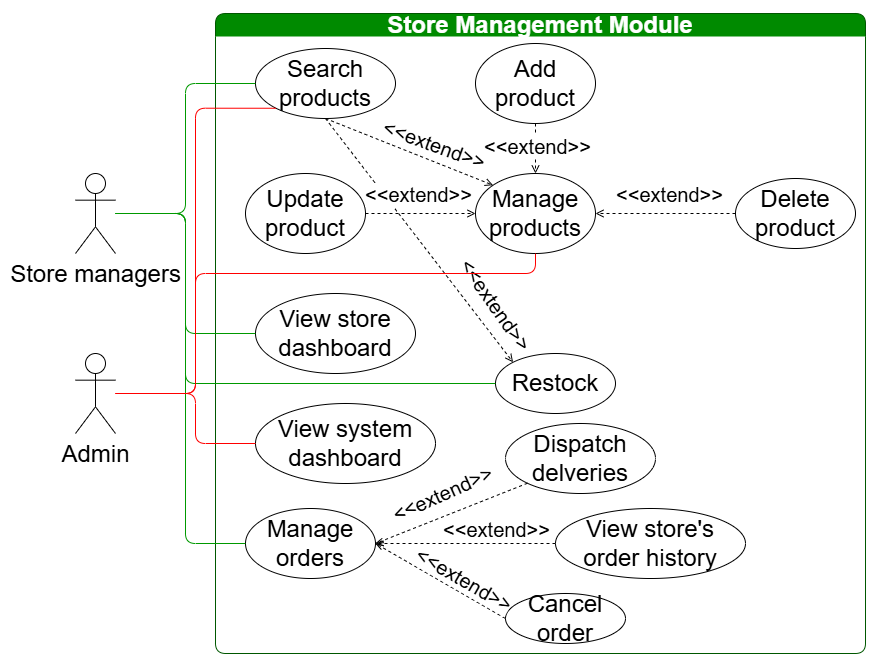

The diagram above was exported from draw.io. Its source (the exported page's mxGraphModel, read from the mxfile embedded in the PNG):
<mxGraphModel dx="1647" dy="839" grid="1" gridSize="10" guides="1" tooltips="1" connect="1" arrows="1" fold="1" page="1" pageScale="1" pageWidth="850" pageHeight="1100" math="0" shadow="0">
  <root>
    <mxCell id="0" />
    <mxCell id="1" parent="0" />
    <mxCell id="qQcD_pK-keG-QexhVCjl-1" value="Store Management Module" style="swimlane;whiteSpace=wrap;html=1;swimlaneLine=0;fontSize=24;rounded=1;fillColor=#008a00;strokeColor=#005700;fontColor=#ffffff;startSize=23;" parent="1" vertex="1">
      <mxGeometry x="240" y="40" width="650" height="640" as="geometry" />
    </mxCell>
    <mxCell id="qQcD_pK-keG-QexhVCjl-12" style="rounded=0;orthogonalLoop=1;jettySize=auto;html=1;entryX=0;entryY=0;entryDx=0;entryDy=0;exitX=0.5;exitY=1;exitDx=0;exitDy=0;dashed=1;endArrow=open;endFill=0;fontSize=24;" parent="qQcD_pK-keG-QexhVCjl-1" source="qQcD_pK-keG-QexhVCjl-7" target="qQcD_pK-keG-QexhVCjl-2" edge="1">
      <mxGeometry relative="1" as="geometry">
        <mxPoint x="102.42640687119297" y="120.0042712474619" as="sourcePoint" />
        <mxPoint x="160" y="231.72" as="targetPoint" />
      </mxGeometry>
    </mxCell>
    <mxCell id="ScSTBpmeg2LfwDdE_jM--2" value="&amp;lt;&amp;lt;extend&amp;gt;&amp;gt;" style="edgeLabel;html=1;align=center;verticalAlign=middle;resizable=0;points=[];fontSize=20;rotation=20;" parent="qQcD_pK-keG-QexhVCjl-12" connectable="0" vertex="1">
      <mxGeometry x="-0.0314" y="1" relative="1" as="geometry">
        <mxPoint x="28" y="-6" as="offset" />
      </mxGeometry>
    </mxCell>
    <mxCell id="qQcD_pK-keG-QexhVCjl-2" value="Manage products" style="ellipse;whiteSpace=wrap;html=1;fontSize=24;" parent="qQcD_pK-keG-QexhVCjl-1" vertex="1">
      <mxGeometry x="260" y="160" width="120" height="80" as="geometry" />
    </mxCell>
    <mxCell id="qQcD_pK-keG-QexhVCjl-3" value="Manage orders" style="ellipse;whiteSpace=wrap;html=1;fontSize=24;" parent="qQcD_pK-keG-QexhVCjl-1" vertex="1">
      <mxGeometry x="30" y="495" width="130" height="70" as="geometry" />
    </mxCell>
    <mxCell id="qQcD_pK-keG-QexhVCjl-5" value="View store dashboard" style="ellipse;whiteSpace=wrap;html=1;fontSize=24;" parent="qQcD_pK-keG-QexhVCjl-1" vertex="1">
      <mxGeometry x="40" y="280" width="160" height="80" as="geometry" />
    </mxCell>
    <mxCell id="hNY7khOjlMSGsGCiwKX1-7" style="rounded=0;orthogonalLoop=1;jettySize=auto;html=1;entryX=0;entryY=0;entryDx=0;entryDy=0;dashed=1;endArrow=open;endFill=0;exitX=0.5;exitY=1;exitDx=0;exitDy=0;fontSize=24;" parent="qQcD_pK-keG-QexhVCjl-1" source="qQcD_pK-keG-QexhVCjl-7" target="hNY7khOjlMSGsGCiwKX1-5" edge="1">
      <mxGeometry relative="1" as="geometry" />
    </mxCell>
    <mxCell id="XcZHJueLbOMWtCuyhHJl-1" value="&lt;font style=&quot;font-size: 20px;&quot;&gt;&amp;lt;&amp;lt;extend&amp;gt;&amp;gt;&lt;/font&gt;" style="edgeLabel;html=1;align=center;verticalAlign=middle;resizable=0;points=[];rotation=55;" parent="hNY7khOjlMSGsGCiwKX1-7" connectable="0" vertex="1">
      <mxGeometry x="0.2599" y="-2" relative="1" as="geometry">
        <mxPoint x="54" y="30" as="offset" />
      </mxGeometry>
    </mxCell>
    <mxCell id="qQcD_pK-keG-QexhVCjl-7" value="Search products" style="ellipse;whiteSpace=wrap;html=1;fontSize=24;" parent="qQcD_pK-keG-QexhVCjl-1" vertex="1">
      <mxGeometry x="40" y="35" width="140" height="70" as="geometry" />
    </mxCell>
    <mxCell id="NBLynZAEI2FGanFH-r8Y-7" value="Dispatch delveries" style="ellipse;whiteSpace=wrap;html=1;fontSize=24;" parent="qQcD_pK-keG-QexhVCjl-1" vertex="1">
      <mxGeometry x="290" y="410" width="150" height="70" as="geometry" />
    </mxCell>
    <mxCell id="NBLynZAEI2FGanFH-r8Y-8" value="Cancel order" style="ellipse;whiteSpace=wrap;html=1;fontSize=24;" parent="qQcD_pK-keG-QexhVCjl-1" vertex="1">
      <mxGeometry x="290" y="580" width="120" height="50" as="geometry" />
    </mxCell>
    <mxCell id="NBLynZAEI2FGanFH-r8Y-9" value="View store's order history" style="ellipse;whiteSpace=wrap;html=1;fontSize=24;" parent="qQcD_pK-keG-QexhVCjl-1" vertex="1">
      <mxGeometry x="340" y="495" width="190" height="70" as="geometry" />
    </mxCell>
    <mxCell id="o5CVVuqHj5aZx2b9F1MN-5" style="rounded=0;orthogonalLoop=1;jettySize=auto;html=1;entryX=1;entryY=0.5;entryDx=0;entryDy=0;dashed=1;endArrow=openThin;endFill=0;exitX=0;exitY=1;exitDx=0;exitDy=0;fontSize=24;" parent="qQcD_pK-keG-QexhVCjl-1" source="NBLynZAEI2FGanFH-r8Y-7" target="qQcD_pK-keG-QexhVCjl-3" edge="1">
      <mxGeometry relative="1" as="geometry">
        <mxPoint x="409" y="329" as="sourcePoint" />
        <mxPoint x="332" y="298" as="targetPoint" />
      </mxGeometry>
    </mxCell>
    <mxCell id="o5CVVuqHj5aZx2b9F1MN-6" value="&amp;lt;&amp;lt;extend&amp;gt;&amp;gt;" style="edgeLabel;html=1;align=center;verticalAlign=middle;resizable=0;points=[];rotation=336;fontSize=20;" parent="o5CVVuqHj5aZx2b9F1MN-5" connectable="0" vertex="1">
      <mxGeometry x="0.0065" relative="1" as="geometry">
        <mxPoint x="-9" y="-20" as="offset" />
      </mxGeometry>
    </mxCell>
    <mxCell id="o5CVVuqHj5aZx2b9F1MN-3" style="rounded=0;orthogonalLoop=1;jettySize=auto;html=1;entryX=1;entryY=0.5;entryDx=0;entryDy=0;dashed=1;endArrow=openThin;endFill=0;exitX=0;exitY=0.5;exitDx=0;exitDy=0;fontSize=24;" parent="qQcD_pK-keG-QexhVCjl-1" source="NBLynZAEI2FGanFH-r8Y-8" target="qQcD_pK-keG-QexhVCjl-3" edge="1">
      <mxGeometry relative="1" as="geometry">
        <mxPoint x="399" y="319" as="sourcePoint" />
        <mxPoint x="322" y="288" as="targetPoint" />
      </mxGeometry>
    </mxCell>
    <mxCell id="o5CVVuqHj5aZx2b9F1MN-4" value="&amp;lt;&amp;lt;extend&amp;gt;&amp;gt;" style="edgeLabel;html=1;align=center;verticalAlign=middle;resizable=0;points=[];rotation=30;fontSize=20;" parent="o5CVVuqHj5aZx2b9F1MN-3" connectable="0" vertex="1">
      <mxGeometry x="0.0065" relative="1" as="geometry">
        <mxPoint x="25" y="-2" as="offset" />
      </mxGeometry>
    </mxCell>
    <mxCell id="o5CVVuqHj5aZx2b9F1MN-1" style="rounded=0;orthogonalLoop=1;jettySize=auto;html=1;entryX=1;entryY=0.5;entryDx=0;entryDy=0;dashed=1;endArrow=openThin;endFill=0;exitX=0;exitY=0.5;exitDx=0;exitDy=0;fontSize=24;" parent="qQcD_pK-keG-QexhVCjl-1" source="NBLynZAEI2FGanFH-r8Y-9" target="qQcD_pK-keG-QexhVCjl-3" edge="1">
      <mxGeometry relative="1" as="geometry">
        <mxPoint x="389" y="309" as="sourcePoint" />
        <mxPoint x="312" y="278" as="targetPoint" />
      </mxGeometry>
    </mxCell>
    <mxCell id="o5CVVuqHj5aZx2b9F1MN-2" value="&amp;lt;&amp;lt;extend&amp;gt;&amp;gt;" style="edgeLabel;html=1;align=center;verticalAlign=middle;resizable=0;points=[];rotation=0;fontSize=20;" parent="o5CVVuqHj5aZx2b9F1MN-1" connectable="0" vertex="1">
      <mxGeometry x="0.0065" relative="1" as="geometry">
        <mxPoint x="31" y="-15" as="offset" />
      </mxGeometry>
    </mxCell>
    <mxCell id="tNgLir-AYFQLb4HPBg6N-4" style="edgeStyle=orthogonalEdgeStyle;rounded=0;orthogonalLoop=1;jettySize=auto;html=1;entryX=0.5;entryY=0;entryDx=0;entryDy=0;dashed=1;endArrow=open;endFill=0;fontSize=24;" parent="qQcD_pK-keG-QexhVCjl-1" source="ScSTBpmeg2LfwDdE_jM--4" target="qQcD_pK-keG-QexhVCjl-2" edge="1">
      <mxGeometry relative="1" as="geometry" />
    </mxCell>
    <mxCell id="tNgLir-AYFQLb4HPBg6N-6" value="&amp;lt;&amp;lt;extend&amp;gt;&amp;gt;" style="edgeLabel;html=1;align=center;verticalAlign=middle;resizable=0;points=[];fontSize=20;" parent="tNgLir-AYFQLb4HPBg6N-4" connectable="0" vertex="1">
      <mxGeometry x="-0.1255" y="1" relative="1" as="geometry">
        <mxPoint as="offset" />
      </mxGeometry>
    </mxCell>
    <mxCell id="ScSTBpmeg2LfwDdE_jM--4" value="Add product" style="ellipse;whiteSpace=wrap;html=1;fontSize=24;" parent="qQcD_pK-keG-QexhVCjl-1" vertex="1">
      <mxGeometry x="260" y="30" width="120" height="80" as="geometry" />
    </mxCell>
    <mxCell id="tNgLir-AYFQLb4HPBg6N-5" style="edgeStyle=orthogonalEdgeStyle;rounded=0;orthogonalLoop=1;jettySize=auto;html=1;entryX=1;entryY=0.5;entryDx=0;entryDy=0;dashed=1;endArrow=open;endFill=0;fontSize=24;" parent="qQcD_pK-keG-QexhVCjl-1" source="ScSTBpmeg2LfwDdE_jM--5" target="qQcD_pK-keG-QexhVCjl-2" edge="1">
      <mxGeometry relative="1" as="geometry" />
    </mxCell>
    <mxCell id="tNgLir-AYFQLb4HPBg6N-8" value="&amp;lt;&amp;lt;extend&amp;gt;&amp;gt;" style="edgeLabel;html=1;align=center;verticalAlign=middle;resizable=0;points=[];fontSize=20;" parent="tNgLir-AYFQLb4HPBg6N-5" connectable="0" vertex="1">
      <mxGeometry x="-0.0421" y="-2" relative="1" as="geometry">
        <mxPoint y="-18" as="offset" />
      </mxGeometry>
    </mxCell>
    <mxCell id="ScSTBpmeg2LfwDdE_jM--5" value="Delete product" style="ellipse;whiteSpace=wrap;html=1;fontSize=24;" parent="qQcD_pK-keG-QexhVCjl-1" vertex="1">
      <mxGeometry x="520" y="165" width="120" height="70" as="geometry" />
    </mxCell>
    <mxCell id="hNY7khOjlMSGsGCiwKX1-5" value="Restock" style="ellipse;whiteSpace=wrap;html=1;fontSize=24;" parent="qQcD_pK-keG-QexhVCjl-1" vertex="1">
      <mxGeometry x="280" y="340" width="120" height="60" as="geometry" />
    </mxCell>
    <mxCell id="h-XYGhXqB9DevNjq6pvm-2" value="View system dashboard" style="ellipse;whiteSpace=wrap;html=1;fontSize=24;" parent="qQcD_pK-keG-QexhVCjl-1" vertex="1">
      <mxGeometry x="40" y="390" width="180" height="80" as="geometry" />
    </mxCell>
    <mxCell id="tNgLir-AYFQLb4HPBg6N-1" value="Update product" style="ellipse;whiteSpace=wrap;html=1;fontSize=24;" parent="qQcD_pK-keG-QexhVCjl-1" vertex="1">
      <mxGeometry x="30" y="160" width="120" height="80" as="geometry" />
    </mxCell>
    <mxCell id="tNgLir-AYFQLb4HPBg6N-3" style="edgeStyle=orthogonalEdgeStyle;rounded=0;orthogonalLoop=1;jettySize=auto;html=1;entryX=0;entryY=0.5;entryDx=0;entryDy=0;dashed=1;endArrow=open;endFill=0;fontSize=24;" parent="qQcD_pK-keG-QexhVCjl-1" source="tNgLir-AYFQLb4HPBg6N-1" target="qQcD_pK-keG-QexhVCjl-2" edge="1">
      <mxGeometry relative="1" as="geometry" />
    </mxCell>
    <mxCell id="tNgLir-AYFQLb4HPBg6N-7" value="&amp;lt;&amp;lt;extend&amp;gt;&amp;gt;" style="edgeLabel;html=1;align=center;verticalAlign=middle;resizable=0;points=[];fontSize=20;" parent="tNgLir-AYFQLb4HPBg6N-3" connectable="0" vertex="1">
      <mxGeometry x="-0.0759" y="1" relative="1" as="geometry">
        <mxPoint x="1" y="-19" as="offset" />
      </mxGeometry>
    </mxCell>
    <mxCell id="hNY7khOjlMSGsGCiwKX1-3" style="edgeStyle=orthogonalEdgeStyle;rounded=1;orthogonalLoop=1;jettySize=auto;html=1;entryX=0;entryY=0.5;entryDx=0;entryDy=0;curved=0;endArrow=none;endFill=0;strokeColor=#009900;fontSize=24;" parent="1" source="qQcD_pK-keG-QexhVCjl-6" target="qQcD_pK-keG-QexhVCjl-7" edge="1">
      <mxGeometry relative="1" as="geometry" />
    </mxCell>
    <mxCell id="hNY7khOjlMSGsGCiwKX1-6" style="edgeStyle=orthogonalEdgeStyle;rounded=1;orthogonalLoop=1;jettySize=auto;html=1;entryX=0;entryY=0.5;entryDx=0;entryDy=0;curved=0;endArrow=none;endFill=0;strokeColor=#009900;fontSize=24;" parent="1" source="qQcD_pK-keG-QexhVCjl-6" target="hNY7khOjlMSGsGCiwKX1-5" edge="1">
      <mxGeometry relative="1" as="geometry">
        <Array as="points">
          <mxPoint x="210" y="240" />
          <mxPoint x="210" y="410" />
        </Array>
      </mxGeometry>
    </mxCell>
    <mxCell id="qQcD_pK-keG-QexhVCjl-6" value="Store managers" style="shape=umlActor;verticalLabelPosition=bottom;verticalAlign=top;html=1;outlineConnect=0;fontSize=24;" parent="1" vertex="1">
      <mxGeometry x="100" y="200" width="40" height="80" as="geometry" />
    </mxCell>
    <mxCell id="NBLynZAEI2FGanFH-r8Y-3" style="edgeStyle=orthogonalEdgeStyle;rounded=1;orthogonalLoop=1;jettySize=auto;html=1;entryX=0;entryY=0.5;entryDx=0;entryDy=0;strokeColor=#009900;curved=0;endArrow=none;endFill=0;fontSize=24;" parent="1" target="qQcD_pK-keG-QexhVCjl-5" edge="1">
      <mxGeometry relative="1" as="geometry">
        <Array as="points">
          <mxPoint x="150" y="240" />
          <mxPoint x="210" y="240" />
          <mxPoint x="210" y="360" />
        </Array>
        <mxPoint x="140" y="240" as="sourcePoint" />
        <mxPoint x="260" y="380" as="targetPoint" />
      </mxGeometry>
    </mxCell>
    <mxCell id="NBLynZAEI2FGanFH-r8Y-4" style="edgeStyle=orthogonalEdgeStyle;rounded=1;orthogonalLoop=1;jettySize=auto;html=1;entryX=0;entryY=0.5;entryDx=0;entryDy=0;strokeColor=#009900;curved=0;endArrow=none;endFill=0;fontSize=24;" parent="1" target="qQcD_pK-keG-QexhVCjl-3" edge="1">
      <mxGeometry relative="1" as="geometry">
        <Array as="points">
          <mxPoint x="210" y="240" />
          <mxPoint x="210" y="570" />
        </Array>
        <mxPoint x="140" y="240" as="sourcePoint" />
        <mxPoint x="250" y="490" as="targetPoint" />
      </mxGeometry>
    </mxCell>
    <mxCell id="hNY7khOjlMSGsGCiwKX1-2" style="edgeStyle=orthogonalEdgeStyle;rounded=1;orthogonalLoop=1;jettySize=auto;html=1;entryX=0.5;entryY=1;entryDx=0;entryDy=0;curved=0;endArrow=none;endFill=0;strokeColor=#FF0000;fontSize=24;" parent="1" source="hNY7khOjlMSGsGCiwKX1-1" target="qQcD_pK-keG-QexhVCjl-2" edge="1">
      <mxGeometry relative="1" as="geometry">
        <Array as="points">
          <mxPoint x="220" y="420" />
          <mxPoint x="220" y="300" />
          <mxPoint x="560" y="300" />
        </Array>
      </mxGeometry>
    </mxCell>
    <mxCell id="hNY7khOjlMSGsGCiwKX1-4" style="rounded=1;orthogonalLoop=1;jettySize=auto;html=1;entryX=0;entryY=1;entryDx=0;entryDy=0;edgeStyle=orthogonalEdgeStyle;curved=0;endArrow=none;endFill=0;strokeColor=#FF0000;fontSize=24;" parent="1" source="hNY7khOjlMSGsGCiwKX1-1" target="qQcD_pK-keG-QexhVCjl-7" edge="1">
      <mxGeometry relative="1" as="geometry">
        <Array as="points">
          <mxPoint x="220" y="420" />
          <mxPoint x="220" y="135" />
        </Array>
      </mxGeometry>
    </mxCell>
    <mxCell id="h-XYGhXqB9DevNjq6pvm-1" style="edgeStyle=orthogonalEdgeStyle;rounded=1;orthogonalLoop=1;jettySize=auto;html=1;entryX=0;entryY=0.5;entryDx=0;entryDy=0;curved=0;endArrow=none;endFill=0;strokeColor=#FF0000;fontSize=24;" parent="1" source="hNY7khOjlMSGsGCiwKX1-1" target="h-XYGhXqB9DevNjq6pvm-2" edge="1">
      <mxGeometry relative="1" as="geometry">
        <Array as="points">
          <mxPoint x="220" y="420" />
          <mxPoint x="220" y="470" />
        </Array>
      </mxGeometry>
    </mxCell>
    <mxCell id="hNY7khOjlMSGsGCiwKX1-1" value="Admin" style="shape=umlActor;verticalLabelPosition=bottom;verticalAlign=top;html=1;outlineConnect=0;fontSize=24;" parent="1" vertex="1">
      <mxGeometry x="100" y="380" width="40" height="80" as="geometry" />
    </mxCell>
  </root>
</mxGraphModel>